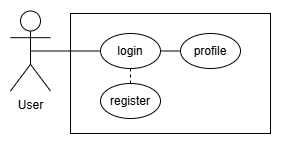

The diagram above was exported from draw.io. Its source (the exported page's mxGraphModel, read from the mxfile embedded in the PNG):
<mxGraphModel dx="503" dy="270" grid="1" gridSize="10" guides="1" tooltips="1" connect="1" arrows="1" fold="1" page="1" pageScale="1" pageWidth="850" pageHeight="1100" math="0" shadow="0">
  <root>
    <mxCell id="0" />
    <mxCell id="1" parent="0" />
    <mxCell id="D2Vk5SvjW6uR20p8ju1q-2" value="" style="rounded=0;whiteSpace=wrap;html=1;" parent="1" vertex="1">
      <mxGeometry x="140" y="130" width="200" height="120" as="geometry" />
    </mxCell>
    <mxCell id="D2Vk5SvjW6uR20p8ju1q-1" value="User" style="shape=umlActor;verticalLabelPosition=bottom;verticalAlign=top;html=1;outlineConnect=0;" parent="1" vertex="1">
      <mxGeometry x="80" y="127.5" width="40" height="80" as="geometry" />
    </mxCell>
    <mxCell id="D2Vk5SvjW6uR20p8ju1q-15" value="" style="endArrow=none;html=1;rounded=0;exitX=0;exitY=0.5;exitDx=0;exitDy=0;entryX=0.5;entryY=0.5;entryDx=0;entryDy=0;entryPerimeter=0;" parent="1" target="D2Vk5SvjW6uR20p8ju1q-1" edge="1">
      <mxGeometry width="50" height="50" relative="1" as="geometry">
        <mxPoint x="170.00000000000034" y="167.5" as="sourcePoint" />
        <mxPoint x="190" y="120" as="targetPoint" />
      </mxGeometry>
    </mxCell>
    <mxCell id="Eueh3_o35sXL36swzXAt-1" value="login" style="ellipse;whiteSpace=wrap;html=1;" vertex="1" parent="1">
      <mxGeometry x="170" y="150" width="60" height="35" as="geometry" />
    </mxCell>
    <mxCell id="Eueh3_o35sXL36swzXAt-4" value="register" style="ellipse;whiteSpace=wrap;html=1;" vertex="1" parent="1">
      <mxGeometry x="170" y="200" width="60" height="35" as="geometry" />
    </mxCell>
    <mxCell id="Eueh3_o35sXL36swzXAt-5" value="" style="endArrow=none;dashed=1;html=1;rounded=0;entryX=0.5;entryY=1;entryDx=0;entryDy=0;exitX=0.5;exitY=0;exitDx=0;exitDy=0;" edge="1" parent="1" source="Eueh3_o35sXL36swzXAt-4" target="Eueh3_o35sXL36swzXAt-1">
      <mxGeometry width="50" height="50" relative="1" as="geometry">
        <mxPoint x="160" y="210" as="sourcePoint" />
        <mxPoint x="210" y="160" as="targetPoint" />
      </mxGeometry>
    </mxCell>
    <mxCell id="Eueh3_o35sXL36swzXAt-6" value="profile" style="ellipse;whiteSpace=wrap;html=1;" vertex="1" parent="1">
      <mxGeometry x="250" y="150" width="60" height="35" as="geometry" />
    </mxCell>
    <mxCell id="Eueh3_o35sXL36swzXAt-7" value="" style="endArrow=none;html=1;rounded=0;entryX=1;entryY=0.5;entryDx=0;entryDy=0;exitX=0;exitY=0.5;exitDx=0;exitDy=0;" edge="1" parent="1" source="Eueh3_o35sXL36swzXAt-6" target="Eueh3_o35sXL36swzXAt-1">
      <mxGeometry width="50" height="50" relative="1" as="geometry">
        <mxPoint x="160" y="210" as="sourcePoint" />
        <mxPoint x="210" y="160" as="targetPoint" />
      </mxGeometry>
    </mxCell>
  </root>
</mxGraphModel>